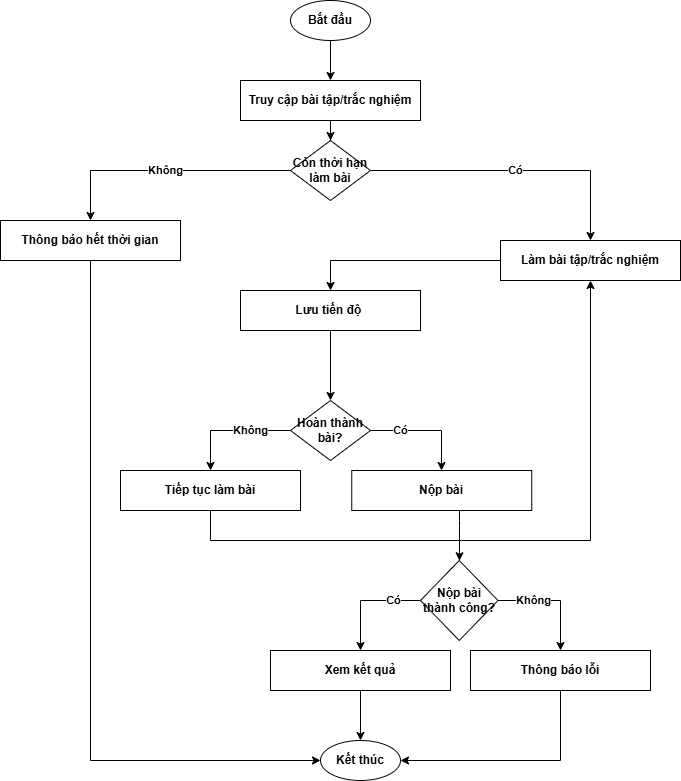

The diagram above was exported from draw.io. Its source (the exported page's mxGraphModel, read from the mxfile embedded in the PNG):
<mxGraphModel dx="2094" dy="713" grid="1" gridSize="10" guides="1" tooltips="1" connect="1" arrows="1" fold="1" page="1" pageScale="1" pageWidth="850" pageHeight="1100" math="0" shadow="0">
  <root>
    <mxCell id="0" />
    <mxCell id="1" parent="0" />
    <mxCell id="2" value="Bắt đầu" style="ellipse;whiteSpace=wrap;html=1;fontStyle=1" parent="1" vertex="1">
      <mxGeometry x="230" width="80" height="40" as="geometry" />
    </mxCell>
    <mxCell id="3" value="Truy cập bài tập/trắc nghiệm" style="rectangle;whiteSpace=wrap;html=1;fontStyle=1" parent="1" vertex="1">
      <mxGeometry x="180" y="80" width="180" height="40" as="geometry" />
    </mxCell>
    <mxCell id="4" style="edgeStyle=orthogonalEdgeStyle;rounded=0;orthogonalLoop=1;jettySize=auto;html=1;fontStyle=1" parent="1" source="2" target="3" edge="1">
      <mxGeometry width="50" height="50" relative="1" as="geometry" />
    </mxCell>
    <mxCell id="5" value="Còn thời hạn làm bài" style="rhombus;whiteSpace=wrap;html=1;fontStyle=1" parent="1" vertex="1">
      <mxGeometry x="230" y="140" width="80" height="60" as="geometry" />
    </mxCell>
    <mxCell id="6" style="edgeStyle=orthogonalEdgeStyle;rounded=0;orthogonalLoop=1;jettySize=auto;html=1;fontStyle=1" parent="1" source="3" target="5" edge="1">
      <mxGeometry width="50" height="50" relative="1" as="geometry" />
    </mxCell>
    <mxCell id="7" value="Thông báo hết thời gian" style="rectangle;whiteSpace=wrap;html=1;fontStyle=1" parent="1" vertex="1">
      <mxGeometry x="-60" y="220" width="180" height="40" as="geometry" />
    </mxCell>
    <mxCell id="8" value="Không" style="edgeStyle=orthogonalEdgeStyle;rounded=0;orthogonalLoop=1;jettySize=auto;html=1;fontStyle=1" parent="1" source="5" target="7" edge="1">
      <mxGeometry width="50" height="50" relative="1" as="geometry">
        <mxPoint x="160" y="170" as="sourcePoint" />
        <mxPoint x="160" y="220" as="targetPoint" />
      </mxGeometry>
    </mxCell>
    <mxCell id="9" value="Làm bài tập/trắc nghiệm" style="rectangle;whiteSpace=wrap;html=1;fontStyle=1" parent="1" vertex="1">
      <mxGeometry x="440" y="240" width="180" height="40" as="geometry" />
    </mxCell>
    <mxCell id="10" value="Có" style="edgeStyle=orthogonalEdgeStyle;rounded=0;orthogonalLoop=1;jettySize=auto;html=1;fontStyle=1" parent="1" source="5" target="9" edge="1">
      <mxGeometry width="50" height="50" relative="1" as="geometry">
        <mxPoint x="240" y="170" as="sourcePoint" />
        <mxPoint x="240" y="220" as="targetPoint" />
      </mxGeometry>
    </mxCell>
    <mxCell id="11" value="Lưu tiến độ&amp;nbsp;" style="rectangle;whiteSpace=wrap;html=1;fontStyle=1" parent="1" vertex="1">
      <mxGeometry x="180" y="290" width="180" height="40" as="geometry" />
    </mxCell>
    <mxCell id="12" style="edgeStyle=orthogonalEdgeStyle;rounded=0;orthogonalLoop=1;jettySize=auto;html=1;fontStyle=1" parent="1" source="9" target="11" edge="1">
      <mxGeometry width="50" height="50" relative="1" as="geometry" />
    </mxCell>
    <mxCell id="13" value="Hoàn thành bài?" style="rhombus;whiteSpace=wrap;html=1;fontStyle=1" parent="1" vertex="1">
      <mxGeometry x="230" y="400" width="80" height="60" as="geometry" />
    </mxCell>
    <mxCell id="14" style="edgeStyle=orthogonalEdgeStyle;rounded=0;orthogonalLoop=1;jettySize=auto;html=1;fontStyle=1" parent="1" source="11" target="13" edge="1">
      <mxGeometry width="50" height="50" relative="1" as="geometry" />
    </mxCell>
    <mxCell id="15" value="Tiếp tục làm bài" style="rectangle;whiteSpace=wrap;html=1;fontStyle=1" parent="1" vertex="1">
      <mxGeometry x="60" y="470" width="180" height="40" as="geometry" />
    </mxCell>
    <mxCell id="16" value="Không" style="edgeStyle=orthogonalEdgeStyle;rounded=0;orthogonalLoop=1;jettySize=auto;html=1;fontStyle=1" parent="1" source="13" target="15" edge="1">
      <mxGeometry x="-0.3333" width="50" height="50" relative="1" as="geometry">
        <mxPoint x="260" y="370" as="sourcePoint" />
        <mxPoint x="260" y="420" as="targetPoint" />
        <Array as="points">
          <mxPoint x="150" y="430" />
        </Array>
        <mxPoint as="offset" />
      </mxGeometry>
    </mxCell>
    <mxCell id="17" style="edgeStyle=orthogonalEdgeStyle;rounded=0;orthogonalLoop=1;jettySize=auto;html=1;fontStyle=1" parent="1" source="15" target="9" edge="1">
      <mxGeometry width="50" height="50" relative="1" as="geometry">
        <mxPoint x="340" y="400" as="sourcePoint" />
        <mxPoint x="340" y="220" as="targetPoint" />
        <Array as="points">
          <mxPoint x="150" y="540" />
          <mxPoint x="530" y="540" />
        </Array>
      </mxGeometry>
    </mxCell>
    <mxCell id="18" value="Nộp bài" style="rectangle;whiteSpace=wrap;html=1;fontStyle=1" parent="1" vertex="1">
      <mxGeometry x="291.25" y="470" width="180" height="40" as="geometry" />
    </mxCell>
    <mxCell id="19" value="Có" style="edgeStyle=orthogonalEdgeStyle;rounded=0;orthogonalLoop=1;jettySize=auto;html=1;fontStyle=1" parent="1" source="13" target="18" edge="1">
      <mxGeometry x="-0.4583" width="50" height="50" relative="1" as="geometry">
        <mxPoint x="340" y="370" as="sourcePoint" />
        <mxPoint x="340" y="420" as="targetPoint" />
        <Array as="points">
          <mxPoint x="381" y="430" />
        </Array>
        <mxPoint as="offset" />
      </mxGeometry>
    </mxCell>
    <mxCell id="20" value="Nộp bài thành công?" style="rhombus;whiteSpace=wrap;html=1;direction=south;fontStyle=1" parent="1" vertex="1">
      <mxGeometry x="360" y="560" width="77.5" height="80" as="geometry" />
    </mxCell>
    <mxCell id="21" style="edgeStyle=orthogonalEdgeStyle;rounded=0;orthogonalLoop=1;jettySize=auto;html=1;fontStyle=1" parent="1" source="18" target="20" edge="1">
      <mxGeometry width="50" height="50" relative="1" as="geometry">
        <Array as="points">
          <mxPoint x="399" y="520" />
          <mxPoint x="399" y="520" />
        </Array>
      </mxGeometry>
    </mxCell>
    <mxCell id="22" value="Xem kết quả" style="rectangle;whiteSpace=wrap;html=1;fontStyle=1" parent="1" vertex="1">
      <mxGeometry x="210" y="650" width="180" height="40" as="geometry" />
    </mxCell>
    <mxCell id="23" value="Có" style="edgeStyle=orthogonalEdgeStyle;rounded=0;orthogonalLoop=1;jettySize=auto;html=1;fontStyle=1" parent="1" source="20" target="22" edge="1">
      <mxGeometry x="-0.5133" width="50" height="50" relative="1" as="geometry">
        <mxPoint x="310" y="510" as="sourcePoint" />
        <mxPoint x="310" y="560" as="targetPoint" />
        <Array as="points">
          <mxPoint x="300" y="600" />
        </Array>
        <mxPoint as="offset" />
      </mxGeometry>
    </mxCell>
    <mxCell id="24" value="Thông báo lỗi" style="rectangle;whiteSpace=wrap;html=1;fontStyle=1" parent="1" vertex="1">
      <mxGeometry x="410" y="650" width="180" height="40" as="geometry" />
    </mxCell>
    <mxCell id="25" value="Không" style="edgeStyle=orthogonalEdgeStyle;rounded=0;orthogonalLoop=1;jettySize=auto;html=1;fontStyle=1" parent="1" source="20" target="24" edge="1">
      <mxGeometry x="-0.3848" width="50" height="50" relative="1" as="geometry">
        <mxPoint x="390" y="510" as="sourcePoint" />
        <mxPoint x="390" y="560" as="targetPoint" />
        <Array as="points">
          <mxPoint x="500" y="600" />
        </Array>
        <mxPoint as="offset" />
      </mxGeometry>
    </mxCell>
    <mxCell id="26" value="Kết thúc" style="ellipse;whiteSpace=wrap;html=1;fontStyle=1" parent="1" vertex="1">
      <mxGeometry x="260" y="740" width="80" height="40" as="geometry" />
    </mxCell>
    <mxCell id="27" style="edgeStyle=orthogonalEdgeStyle;rounded=0;orthogonalLoop=1;jettySize=auto;html=1;fontStyle=1" parent="1" source="22" target="26" edge="1">
      <mxGeometry width="50" height="50" relative="1" as="geometry" />
    </mxCell>
    <mxCell id="28" style="edgeStyle=orthogonalEdgeStyle;rounded=0;orthogonalLoop=1;jettySize=auto;html=1;fontStyle=1" parent="1" source="24" target="26" edge="1">
      <mxGeometry width="50" height="50" relative="1" as="geometry">
        <Array as="points">
          <mxPoint x="500" y="760" />
        </Array>
      </mxGeometry>
    </mxCell>
    <mxCell id="29" style="edgeStyle=orthogonalEdgeStyle;rounded=0;orthogonalLoop=1;jettySize=auto;html=1;fontStyle=1" parent="1" source="7" target="26" edge="1">
      <mxGeometry width="50" height="50" relative="1" as="geometry">
        <mxPoint x="180" y="260" as="sourcePoint" />
        <mxPoint x="180" y="620" as="targetPoint" />
        <Array as="points">
          <mxPoint x="30" y="760" />
        </Array>
      </mxGeometry>
    </mxCell>
  </root>
</mxGraphModel>